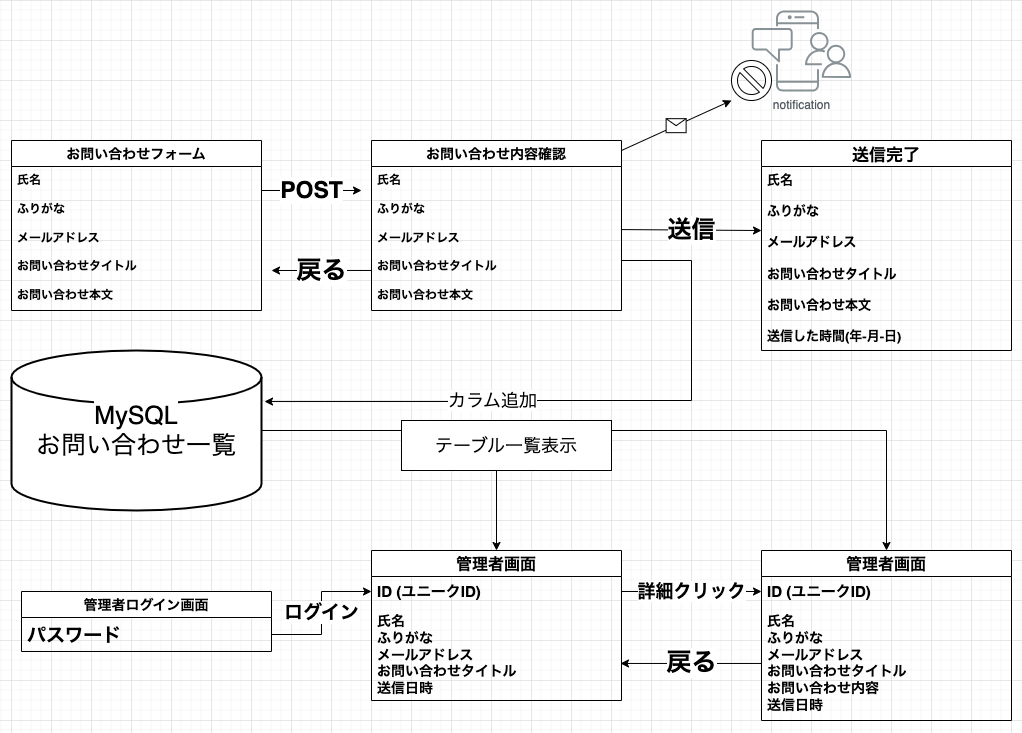

The diagram above was exported from draw.io. Its source (the exported page's mxGraphModel, read from the mxfile embedded in the PNG):
<mxGraphModel dx="954" dy="642" grid="1" gridSize="10" guides="1" tooltips="1" connect="1" arrows="1" fold="1" page="1" pageScale="1" pageWidth="1169" pageHeight="827" math="0" shadow="0">
  <root>
    <mxCell id="0" />
    <mxCell id="1" parent="0" />
    <mxCell id="22n3xLCtKv34X64ALnqZ-13" value="お問い合わせ内容確認" style="swimlane;fontStyle=1;childLayout=stackLayout;horizontal=1;startSize=26;horizontalStack=0;resizeParent=1;resizeParentMax=0;resizeLast=0;collapsible=1;marginBottom=0;align=center;fontSize=14;" parent="1" vertex="1">
      <mxGeometry x="400" y="180" width="250" height="170" as="geometry" />
    </mxCell>
    <mxCell id="22n3xLCtKv34X64ALnqZ-16" value="&lt;b style=&quot;&quot;&gt;氏名&lt;br&gt;&lt;span style=&quot;white-space: pre;&quot;&gt;&#09;&lt;/span&gt;&lt;br&gt;ふりがな&lt;br&gt;&lt;span style=&quot;white-space: pre;&quot;&gt;&#09;&lt;/span&gt;&lt;br&gt;メールアドレス&lt;br&gt;&lt;br&gt;お問い合わせタイトル&lt;br&gt;&lt;br&gt;お問い合わせ本文&lt;/b&gt;" style="text;strokeColor=none;fillColor=none;spacingLeft=4;spacingRight=4;overflow=hidden;rotatable=0;points=[[0,0.5],[1,0.5]];portConstraint=eastwest;fontSize=12;whiteSpace=wrap;html=1;" parent="22n3xLCtKv34X64ALnqZ-13" vertex="1">
      <mxGeometry y="26" width="250" height="144" as="geometry" />
    </mxCell>
    <mxCell id="22n3xLCtKv34X64ALnqZ-17" value="お問い合わせフォーム" style="swimlane;fontStyle=1;childLayout=stackLayout;horizontal=1;startSize=26;horizontalStack=0;resizeParent=1;resizeParentMax=0;resizeLast=0;collapsible=1;marginBottom=0;align=center;fontSize=14;" parent="1" vertex="1">
      <mxGeometry x="40" y="180" width="250" height="170" as="geometry" />
    </mxCell>
    <mxCell id="22n3xLCtKv34X64ALnqZ-18" value="&lt;b&gt;氏名&lt;br&gt;&lt;span style=&quot;white-space: pre;&quot;&gt;&#09;&lt;/span&gt;&lt;br&gt;ふりがな&lt;br&gt;&lt;span style=&quot;white-space: pre;&quot;&gt;&#09;&lt;/span&gt;&lt;br&gt;メールアドレス&lt;br&gt;&lt;br&gt;お問い合わせタイトル&lt;br&gt;&lt;br&gt;お問い合わせ本文&lt;/b&gt;" style="text;strokeColor=none;fillColor=none;spacingLeft=4;spacingRight=4;overflow=hidden;rotatable=0;points=[[0,0.5],[1,0.5]];portConstraint=eastwest;fontSize=12;whiteSpace=wrap;html=1;" parent="22n3xLCtKv34X64ALnqZ-17" vertex="1">
      <mxGeometry y="26" width="250" height="144" as="geometry" />
    </mxCell>
    <mxCell id="22n3xLCtKv34X64ALnqZ-20" value="&lt;font style=&quot;font-size: 23px;&quot;&gt;&lt;b&gt;POST&lt;/b&gt;&lt;/font&gt;" style="endArrow=classic;html=1;rounded=0;" parent="1" edge="1">
      <mxGeometry width="50" height="50" relative="1" as="geometry">
        <mxPoint x="290" y="230" as="sourcePoint" />
        <mxPoint x="390" y="230" as="targetPoint" />
      </mxGeometry>
    </mxCell>
    <mxCell id="22n3xLCtKv34X64ALnqZ-21" value="&lt;b&gt;&lt;font style=&quot;font-size: 25px;&quot;&gt;戻る&lt;/font&gt;&lt;/b&gt;" style="endArrow=classic;html=1;rounded=0;exitX=0;exitY=0.722;exitDx=0;exitDy=0;exitPerimeter=0;" parent="1" source="22n3xLCtKv34X64ALnqZ-16" edge="1">
      <mxGeometry width="50" height="50" relative="1" as="geometry">
        <mxPoint x="360" y="310" as="sourcePoint" />
        <mxPoint x="300" y="310" as="targetPoint" />
      </mxGeometry>
    </mxCell>
    <mxCell id="22n3xLCtKv34X64ALnqZ-30" value="送信完了" style="swimlane;fontStyle=1;childLayout=stackLayout;horizontal=1;startSize=26;horizontalStack=0;resizeParent=1;resizeParentMax=0;resizeLast=0;collapsible=1;marginBottom=0;align=center;fontSize=17;" parent="1" vertex="1">
      <mxGeometry x="790" y="180" width="250" height="210" as="geometry" />
    </mxCell>
    <mxCell id="22n3xLCtKv34X64ALnqZ-31" value="&lt;font style=&quot;font-size: 13px;&quot;&gt;&lt;b&gt;氏名&lt;br&gt;&lt;span style=&quot;white-space: pre;&quot;&gt;&#09;&lt;/span&gt;&lt;br&gt;ふりがな&lt;br&gt;&lt;span style=&quot;white-space: pre;&quot;&gt;&#09;&lt;/span&gt;&lt;br&gt;メールアドレス&lt;br&gt;&lt;br&gt;お問い合わせタイトル&lt;br&gt;&lt;br&gt;お問い合わせ本文&lt;br&gt;&lt;br&gt;送信した時間(年-月-日)&lt;/b&gt;&lt;/font&gt;" style="text;strokeColor=none;fillColor=none;spacingLeft=4;spacingRight=4;overflow=hidden;rotatable=0;points=[[0,0.5],[1,0.5]];portConstraint=eastwest;fontSize=12;whiteSpace=wrap;html=1;" parent="22n3xLCtKv34X64ALnqZ-30" vertex="1">
      <mxGeometry y="26" width="250" height="184" as="geometry" />
    </mxCell>
    <mxCell id="22n3xLCtKv34X64ALnqZ-32" value="&lt;b&gt;送信&lt;/b&gt;" style="endArrow=classic;html=1;rounded=0;exitX=1;exitY=0.438;exitDx=0;exitDy=0;exitPerimeter=0;entryX=0;entryY=0.348;entryDx=0;entryDy=0;entryPerimeter=0;fontSize=24;" parent="1" source="22n3xLCtKv34X64ALnqZ-16" target="22n3xLCtKv34X64ALnqZ-31" edge="1">
      <mxGeometry width="50" height="50" relative="1" as="geometry">
        <mxPoint x="620" y="380" as="sourcePoint" />
        <mxPoint x="770" y="270" as="targetPoint" />
      </mxGeometry>
    </mxCell>
    <mxCell id="22n3xLCtKv34X64ALnqZ-35" value="管理者ログイン画面" style="swimlane;fontStyle=1;childLayout=stackLayout;horizontal=1;startSize=26;horizontalStack=0;resizeParent=1;resizeParentMax=0;resizeLast=0;collapsible=1;marginBottom=0;align=center;fontSize=14;" parent="1" vertex="1">
      <mxGeometry x="50" y="631" width="250" height="60" as="geometry" />
    </mxCell>
    <mxCell id="22n3xLCtKv34X64ALnqZ-36" value="&lt;b&gt;&lt;font style=&quot;font-size: 19px;&quot;&gt;パスワード&lt;/font&gt;&lt;/b&gt;" style="text;strokeColor=none;fillColor=none;spacingLeft=4;spacingRight=4;overflow=hidden;rotatable=0;points=[[0,0.5],[1,0.5]];portConstraint=eastwest;fontSize=12;whiteSpace=wrap;html=1;" parent="22n3xLCtKv34X64ALnqZ-35" vertex="1">
      <mxGeometry y="26" width="250" height="34" as="geometry" />
    </mxCell>
    <mxCell id="22n3xLCtKv34X64ALnqZ-37" value="管理者画面" style="swimlane;fontStyle=1;childLayout=stackLayout;horizontal=1;startSize=26;horizontalStack=0;resizeParent=1;resizeParentMax=0;resizeLast=0;collapsible=1;marginBottom=0;align=center;fontSize=16;" parent="1" vertex="1">
      <mxGeometry x="400" y="590" width="250" height="150" as="geometry" />
    </mxCell>
    <mxCell id="22n3xLCtKv34X64ALnqZ-38" value="&lt;b&gt;&lt;font style=&quot;font-size: 15px;&quot;&gt;ID (ユニークID)&lt;/font&gt;&lt;/b&gt;" style="text;strokeColor=none;fillColor=none;spacingLeft=4;spacingRight=4;overflow=hidden;rotatable=0;points=[[0,0.5],[1,0.5]];portConstraint=eastwest;fontSize=12;whiteSpace=wrap;html=1;" parent="22n3xLCtKv34X64ALnqZ-37" vertex="1">
      <mxGeometry y="26" width="250" height="30" as="geometry" />
    </mxCell>
    <mxCell id="22n3xLCtKv34X64ALnqZ-39" value="&lt;font style=&quot;font-size: 14px;&quot;&gt;氏名&lt;br style=&quot;&quot;&gt;ふりがな&lt;br style=&quot;&quot;&gt;メールアドレス&lt;br style=&quot;&quot;&gt;お問い合わせタイトル&lt;br&gt;送信日時&lt;/font&gt;" style="text;strokeColor=none;fillColor=none;spacingLeft=4;spacingRight=4;overflow=hidden;rotatable=0;points=[[0,0.5],[1,0.5]];portConstraint=eastwest;fontSize=13;whiteSpace=wrap;html=1;fontStyle=1" parent="22n3xLCtKv34X64ALnqZ-37" vertex="1">
      <mxGeometry y="56" width="250" height="94" as="geometry" />
    </mxCell>
    <mxCell id="22n3xLCtKv34X64ALnqZ-41" value="&lt;font size=&quot;1&quot; style=&quot;&quot;&gt;&lt;b style=&quot;font-size: 19px;&quot;&gt;ログイン&lt;/b&gt;&lt;/font&gt;" style="edgeStyle=orthogonalEdgeStyle;rounded=0;orthogonalLoop=1;jettySize=auto;html=1;exitX=1;exitY=0.5;exitDx=0;exitDy=0;" parent="1" source="22n3xLCtKv34X64ALnqZ-36" target="22n3xLCtKv34X64ALnqZ-38" edge="1">
      <mxGeometry relative="1" as="geometry" />
    </mxCell>
    <mxCell id="22n3xLCtKv34X64ALnqZ-42" value="管理者画面" style="swimlane;fontStyle=1;childLayout=stackLayout;horizontal=1;startSize=26;horizontalStack=0;resizeParent=1;resizeParentMax=0;resizeLast=0;collapsible=1;marginBottom=0;align=center;fontSize=16;" parent="1" vertex="1">
      <mxGeometry x="790" y="590" width="250" height="170" as="geometry" />
    </mxCell>
    <mxCell id="22n3xLCtKv34X64ALnqZ-43" value="&lt;b&gt;&lt;font style=&quot;font-size: 15px;&quot;&gt;ID (ユニークID)&lt;/font&gt;&lt;/b&gt;" style="text;strokeColor=none;fillColor=none;spacingLeft=4;spacingRight=4;overflow=hidden;rotatable=0;points=[[0,0.5],[1,0.5]];portConstraint=eastwest;fontSize=12;whiteSpace=wrap;html=1;" parent="22n3xLCtKv34X64ALnqZ-42" vertex="1">
      <mxGeometry y="26" width="250" height="30" as="geometry" />
    </mxCell>
    <mxCell id="22n3xLCtKv34X64ALnqZ-44" value="&lt;font style=&quot;font-size: 14px;&quot;&gt;氏名&lt;br style=&quot;&quot;&gt;ふりがな&lt;br style=&quot;&quot;&gt;メールアドレス&lt;br style=&quot;&quot;&gt;お問い合わせタイトル&lt;br&gt;お問い合わせ内容&lt;br&gt;送信日時&lt;/font&gt;" style="text;strokeColor=none;fillColor=none;spacingLeft=4;spacingRight=4;overflow=hidden;rotatable=0;points=[[0,0.5],[1,0.5]];portConstraint=eastwest;fontSize=13;whiteSpace=wrap;html=1;fontStyle=1" parent="22n3xLCtKv34X64ALnqZ-42" vertex="1">
      <mxGeometry y="56" width="250" height="114" as="geometry" />
    </mxCell>
    <mxCell id="22n3xLCtKv34X64ALnqZ-45" value="&lt;b&gt;&lt;font style=&quot;font-size: 18px;&quot;&gt;詳細クリック&lt;/font&gt;&lt;/b&gt;" style="edgeStyle=orthogonalEdgeStyle;rounded=0;orthogonalLoop=1;jettySize=auto;html=1;" parent="1" source="22n3xLCtKv34X64ALnqZ-38" target="22n3xLCtKv34X64ALnqZ-43" edge="1">
      <mxGeometry relative="1" as="geometry" />
    </mxCell>
    <mxCell id="22n3xLCtKv34X64ALnqZ-46" style="edgeStyle=orthogonalEdgeStyle;rounded=0;orthogonalLoop=1;jettySize=auto;html=1;entryX=0.996;entryY=0.606;entryDx=0;entryDy=0;entryPerimeter=0;" parent="1" source="22n3xLCtKv34X64ALnqZ-44" target="22n3xLCtKv34X64ALnqZ-39" edge="1">
      <mxGeometry relative="1" as="geometry" />
    </mxCell>
    <mxCell id="22n3xLCtKv34X64ALnqZ-49" value="&lt;b&gt;&lt;font style=&quot;font-size: 25px;&quot;&gt;戻る&lt;/font&gt;&lt;/b&gt;" style="edgeLabel;html=1;align=center;verticalAlign=middle;resizable=0;points=[];" parent="22n3xLCtKv34X64ALnqZ-46" connectable="0" vertex="1">
      <mxGeometry x="0.0071" y="-1" relative="1" as="geometry">
        <mxPoint as="offset" />
      </mxGeometry>
    </mxCell>
    <mxCell id="22n3xLCtKv34X64ALnqZ-55" style="edgeStyle=orthogonalEdgeStyle;rounded=0;orthogonalLoop=1;jettySize=auto;html=1;entryX=0.5;entryY=0;entryDx=0;entryDy=0;" parent="1" source="22n3xLCtKv34X64ALnqZ-50" target="22n3xLCtKv34X64ALnqZ-37" edge="1">
      <mxGeometry relative="1" as="geometry" />
    </mxCell>
    <mxCell id="22n3xLCtKv34X64ALnqZ-57" style="edgeStyle=orthogonalEdgeStyle;rounded=0;orthogonalLoop=1;jettySize=auto;html=1;entryX=0.5;entryY=0;entryDx=0;entryDy=0;" parent="1" source="22n3xLCtKv34X64ALnqZ-50" target="22n3xLCtKv34X64ALnqZ-42" edge="1">
      <mxGeometry relative="1" as="geometry" />
    </mxCell>
    <mxCell id="22n3xLCtKv34X64ALnqZ-50" value="&lt;font style=&quot;font-size: 25px;&quot;&gt;&lt;span style=&quot;background-color: rgb(255, 255, 255);&quot;&gt;MySQL&lt;br&gt;お問い合わせ一覧&lt;/span&gt;&lt;br&gt;&lt;/font&gt;" style="strokeWidth=2;html=1;shape=mxgraph.flowchart.database;whiteSpace=wrap;" parent="1" vertex="1">
      <mxGeometry x="40" y="390" width="250" height="160" as="geometry" />
    </mxCell>
    <mxCell id="22n3xLCtKv34X64ALnqZ-52" style="edgeStyle=orthogonalEdgeStyle;rounded=0;orthogonalLoop=1;jettySize=auto;html=1;entryX=1.012;entryY=0.319;entryDx=0;entryDy=0;entryPerimeter=0;strokeWidth=1;exitX=1;exitY=0.5;exitDx=0;exitDy=0;" parent="1" source="22n3xLCtKv34X64ALnqZ-16" target="22n3xLCtKv34X64ALnqZ-50" edge="1">
      <mxGeometry relative="1" as="geometry">
        <mxPoint x="710" y="310" as="sourcePoint" />
        <Array as="points">
          <mxPoint x="650" y="300" />
          <mxPoint x="720" y="300" />
          <mxPoint x="720" y="440" />
          <mxPoint x="525" y="440" />
          <mxPoint x="525" y="441" />
        </Array>
      </mxGeometry>
    </mxCell>
    <mxCell id="22n3xLCtKv34X64ALnqZ-53" value="&lt;font style=&quot;font-size: 18px;&quot;&gt;カラム追加&lt;/font&gt;" style="edgeLabel;html=1;align=center;verticalAlign=middle;resizable=0;points=[];" parent="22n3xLCtKv34X64ALnqZ-52" connectable="0" vertex="1">
      <mxGeometry x="-0.1056" y="-1" relative="1" as="geometry">
        <mxPoint x="-137" as="offset" />
      </mxGeometry>
    </mxCell>
    <mxCell id="22n3xLCtKv34X64ALnqZ-60" value="&lt;font style=&quot;font-size: 18px;&quot;&gt;テーブル一覧表示&lt;/font&gt;" style="rounded=0;whiteSpace=wrap;html=1;" parent="1" vertex="1">
      <mxGeometry x="430" y="460" width="210" height="50" as="geometry" />
    </mxCell>
    <mxCell id="FzTrt2xralGH62GsyaA2-1" value="" style="endArrow=classic;html=1;rounded=0;" parent="1" edge="1">
      <mxGeometry relative="1" as="geometry">
        <mxPoint x="650" y="190" as="sourcePoint" />
        <mxPoint x="760" y="140" as="targetPoint" />
      </mxGeometry>
    </mxCell>
    <mxCell id="FzTrt2xralGH62GsyaA2-2" value="" style="shape=message;html=1;outlineConnect=0;" parent="FzTrt2xralGH62GsyaA2-1" vertex="1">
      <mxGeometry width="20" height="14" relative="1" as="geometry">
        <mxPoint x="-10" y="-7" as="offset" />
      </mxGeometry>
    </mxCell>
    <mxCell id="FzTrt2xralGH62GsyaA2-3" value="notification" style="sketch=0;outlineConnect=0;gradientColor=none;fontColor=#545B64;strokeColor=none;fillColor=#879196;dashed=0;verticalLabelPosition=bottom;verticalAlign=top;align=center;html=1;fontSize=12;fontStyle=0;aspect=fixed;shape=mxgraph.aws4.illustration_notification;pointerEvents=1" parent="1" vertex="1">
      <mxGeometry x="780" y="50" width="100" height="81" as="geometry" />
    </mxCell>
    <mxCell id="FzTrt2xralGH62GsyaA2-4" value="" style="verticalLabelPosition=bottom;verticalAlign=top;html=1;shape=mxgraph.basic.no_symbol" parent="1" vertex="1">
      <mxGeometry x="760" y="100" width="40" height="40" as="geometry" />
    </mxCell>
  </root>
</mxGraphModel>